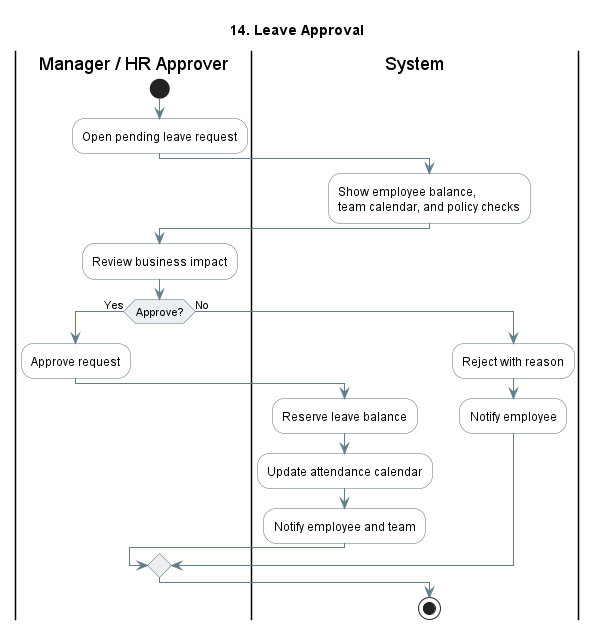

The diagram above was rendered by PlantUML. Its source (embedded in the PNG):
@startuml
title 14. Leave Approval
skinparam shadowing false
skinparam activity {
  BackgroundColor #FFFFFF
  BorderColor #546E7A
  ArrowColor #607D8B
  DiamondBackgroundColor #ECEFF1
  DiamondBorderColor #546E7A
}
skinparam partition {
  BackgroundColor #FAFAFA
  BorderColor #90A4AE
}
|Manager / HR Approver|
start
:Open pending leave request;

|System|
:Show employee balance,
team calendar, and policy checks;

|Manager / HR Approver|
:Review business impact;
if (Approve?) then (Yes)
  :Approve request;
  |System|
  :Reserve leave balance;
  :Update attendance calendar;
  :Notify employee and team;
else (No)
  :Reject with reason;
  |System|
  :Notify employee;
endif
stop
@enduml